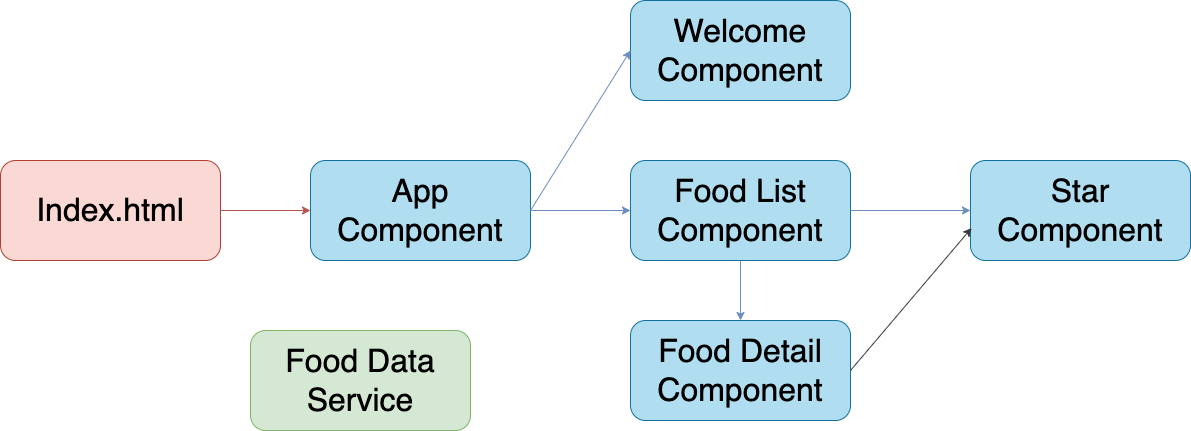

The diagram above was exported from draw.io. Its source (the exported page's mxGraphModel, read from the mxfile embedded in the PNG):
<mxGraphModel dx="1306" dy="811" grid="1" gridSize="10" guides="1" tooltips="1" connect="1" arrows="1" fold="1" page="1" pageScale="1" pageWidth="850" pageHeight="1100" math="0" shadow="0">
  <root>
    <mxCell id="0" />
    <mxCell id="1" parent="0" />
    <mxCell id="65vg01an46N0ezPLnfIS-1" value="&lt;font style=&quot;font-size: 32px;&quot;&gt;Index.html&lt;/font&gt;" style="rounded=1;whiteSpace=wrap;html=1;strokeWidth=1;fontSize=20;fillColor=#fad9d5;strokeColor=#ae4132;" vertex="1" parent="1">
      <mxGeometry x="60" y="310" width="220" height="100" as="geometry" />
    </mxCell>
    <mxCell id="65vg01an46N0ezPLnfIS-12" value="&lt;span style=&quot;font-size: 32px;&quot;&gt;App Component&lt;/span&gt;" style="rounded=1;whiteSpace=wrap;html=1;strokeWidth=1;fontSize=20;fillColor=#b1ddf0;strokeColor=#10739e;" vertex="1" parent="1">
      <mxGeometry x="370" y="310" width="220" height="100" as="geometry" />
    </mxCell>
    <mxCell id="65vg01an46N0ezPLnfIS-13" value="&lt;span style=&quot;font-size: 32px;&quot;&gt;Welcome Component&lt;/span&gt;" style="rounded=1;whiteSpace=wrap;html=1;strokeWidth=1;fontSize=20;fillColor=#b1ddf0;strokeColor=#10739e;" vertex="1" parent="1">
      <mxGeometry x="690" y="150" width="220" height="100" as="geometry" />
    </mxCell>
    <mxCell id="65vg01an46N0ezPLnfIS-14" value="&lt;span style=&quot;font-size: 32px;&quot;&gt;Food List Component&lt;/span&gt;" style="rounded=1;whiteSpace=wrap;html=1;strokeWidth=1;fontSize=20;fillColor=#b1ddf0;strokeColor=#10739e;" vertex="1" parent="1">
      <mxGeometry x="690" y="310" width="220" height="100" as="geometry" />
    </mxCell>
    <mxCell id="65vg01an46N0ezPLnfIS-15" value="&lt;span style=&quot;font-size: 32px;&quot;&gt;Food Detail Component&lt;/span&gt;" style="rounded=1;whiteSpace=wrap;html=1;strokeWidth=1;fontSize=20;fillColor=#b1ddf0;strokeColor=#10739e;" vertex="1" parent="1">
      <mxGeometry x="690" y="470" width="220" height="100" as="geometry" />
    </mxCell>
    <mxCell id="65vg01an46N0ezPLnfIS-16" value="&lt;span style=&quot;font-size: 32px;&quot;&gt;Star Component&lt;/span&gt;" style="rounded=1;whiteSpace=wrap;html=1;strokeWidth=1;fontSize=20;fillColor=#b1ddf0;strokeColor=#10739e;" vertex="1" parent="1">
      <mxGeometry x="1030" y="310" width="220" height="100" as="geometry" />
    </mxCell>
    <mxCell id="65vg01an46N0ezPLnfIS-17" value="&lt;span style=&quot;font-size: 32px;&quot;&gt;Food Data Service&lt;/span&gt;" style="rounded=1;whiteSpace=wrap;html=1;strokeWidth=1;fontSize=20;fillColor=#d5e8d4;strokeColor=#82b366;" vertex="1" parent="1">
      <mxGeometry x="310" y="480" width="220" height="100" as="geometry" />
    </mxCell>
    <mxCell id="65vg01an46N0ezPLnfIS-18" value="" style="endArrow=classic;html=1;rounded=0;fontSize=32;fontColor=#000000;exitX=1;exitY=0.5;exitDx=0;exitDy=0;entryX=0;entryY=0.5;entryDx=0;entryDy=0;fillColor=#f8cecc;strokeColor=#b85450;" edge="1" parent="1" source="65vg01an46N0ezPLnfIS-1" target="65vg01an46N0ezPLnfIS-12">
      <mxGeometry width="50" height="50" relative="1" as="geometry">
        <mxPoint x="560" y="480" as="sourcePoint" />
        <mxPoint x="610" y="430" as="targetPoint" />
      </mxGeometry>
    </mxCell>
    <mxCell id="65vg01an46N0ezPLnfIS-19" value="" style="endArrow=classic;html=1;rounded=0;fontSize=32;fontColor=#000000;exitX=1;exitY=0.5;exitDx=0;exitDy=0;entryX=0;entryY=0.5;entryDx=0;entryDy=0;fillColor=#dae8fc;strokeColor=#6c8ebf;" edge="1" parent="1" source="65vg01an46N0ezPLnfIS-12" target="65vg01an46N0ezPLnfIS-14">
      <mxGeometry width="50" height="50" relative="1" as="geometry">
        <mxPoint x="560" y="480" as="sourcePoint" />
        <mxPoint x="610" y="430" as="targetPoint" />
      </mxGeometry>
    </mxCell>
    <mxCell id="65vg01an46N0ezPLnfIS-20" value="" style="endArrow=classic;html=1;rounded=0;fontSize=32;fontColor=#000000;entryX=0;entryY=0.5;entryDx=0;entryDy=0;fillColor=#dae8fc;strokeColor=#6c8ebf;" edge="1" parent="1" target="65vg01an46N0ezPLnfIS-13">
      <mxGeometry width="50" height="50" relative="1" as="geometry">
        <mxPoint x="590" y="360" as="sourcePoint" />
        <mxPoint x="610" y="430" as="targetPoint" />
      </mxGeometry>
    </mxCell>
    <mxCell id="65vg01an46N0ezPLnfIS-21" value="" style="endArrow=classic;html=1;rounded=0;fontSize=32;fontColor=#000000;exitX=0.5;exitY=1;exitDx=0;exitDy=0;entryX=0.5;entryY=0;entryDx=0;entryDy=0;fillColor=#dae8fc;strokeColor=#6c8ebf;" edge="1" parent="1" source="65vg01an46N0ezPLnfIS-14" target="65vg01an46N0ezPLnfIS-15">
      <mxGeometry width="50" height="50" relative="1" as="geometry">
        <mxPoint x="1030" y="480" as="sourcePoint" />
        <mxPoint x="810" y="460" as="targetPoint" />
      </mxGeometry>
    </mxCell>
    <mxCell id="65vg01an46N0ezPLnfIS-22" value="" style="endArrow=classic;html=1;rounded=0;fontSize=32;fontColor=#000000;exitX=1;exitY=0.5;exitDx=0;exitDy=0;entryX=0;entryY=0.5;entryDx=0;entryDy=0;fillColor=#dae8fc;strokeColor=#6c8ebf;" edge="1" parent="1" source="65vg01an46N0ezPLnfIS-14" target="65vg01an46N0ezPLnfIS-16">
      <mxGeometry width="50" height="50" relative="1" as="geometry">
        <mxPoint x="1030" y="480" as="sourcePoint" />
        <mxPoint x="1080" y="430" as="targetPoint" />
      </mxGeometry>
    </mxCell>
    <mxCell id="65vg01an46N0ezPLnfIS-23" value="" style="endArrow=classic;html=1;rounded=0;fontSize=32;fontColor=#000000;exitX=1;exitY=0.5;exitDx=0;exitDy=0;entryX=0.005;entryY=0.675;entryDx=0;entryDy=0;entryPerimeter=0;fillColor=#eeeeee;strokeColor=#36393d;" edge="1" parent="1" source="65vg01an46N0ezPLnfIS-15" target="65vg01an46N0ezPLnfIS-16">
      <mxGeometry width="50" height="50" relative="1" as="geometry">
        <mxPoint x="1030" y="480" as="sourcePoint" />
        <mxPoint x="1080" y="430" as="targetPoint" />
      </mxGeometry>
    </mxCell>
  </root>
</mxGraphModel>